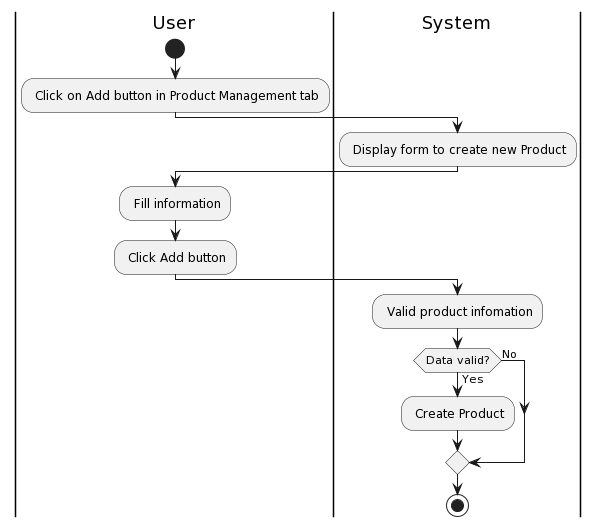

The diagram above was rendered by PlantUML. Its source (embedded in the PNG):
@startuml
|User|
start
: Click on Add button in Product Management tab;
|System|
: Display form to create new Product;
|User|
: Fill information;
: Click Add button;
|System|
: Valid product infomation;
if(Data valid?) then (Yes)
  : Create Product;
else (No)
end if
stop
@enduml